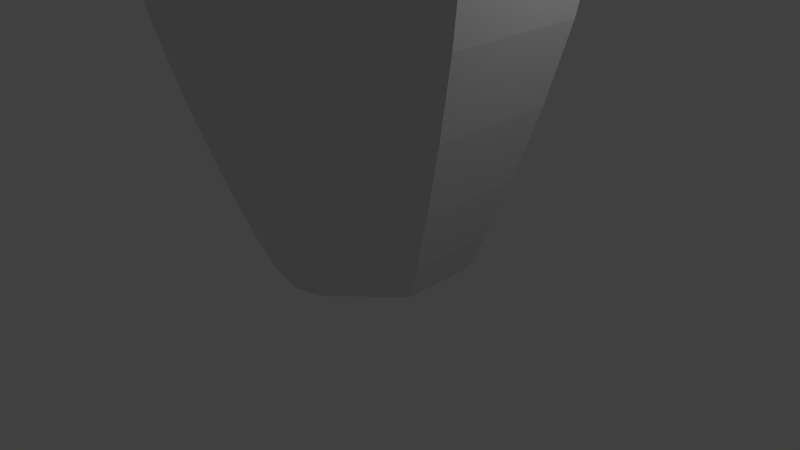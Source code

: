 # Source: LPPin.blend  (saved by Blender 2.76.0; exported with 4.5.12 LTS)
import bpy
from mathutils import Matrix  # noqa: F401  (used for matrix-valued properties, if any)

bpy.ops.wm.read_factory_settings(use_empty=True)
scene = bpy.context.scene
scene.name = 'Scene'

# ---- collections
col_collection_1 = bpy.data.collections.new('Collection 1'); scene.collection.children.link(col_collection_1)

# ---- materials (node trees are filled in below, after node groups)
mat_pin = bpy.data.materials.new('Pin')
mat_pin.alpha_threshold = 0.0
mat_pin.use_transparent_shadow = False
mat_pin.roughness = 0.5
mat_stripe = bpy.data.materials.new('Stripe')
mat_stripe.alpha_threshold = 0.0
mat_stripe.use_transparent_shadow = False
mat_stripe.diffuse_color = (1.0, 0.0, 0.0, 1.0)
mat_stripe.roughness = 0.5

# ---- material node trees

# ---- world
world_world = bpy.data.worlds.new('World'); scene.world = world_world
world_world.color = (0.05088, 0.05088, 0.05088)
world_world.use_sun_shadow = False
world_world.sun_shadow_jitter_overblur = 0.0
world_world.cycles.sampling_method = 'MANUAL'
world_world.cycles.sample_map_resolution = 256

# ---- cameras
cam_camera = bpy.data.cameras.new('Camera')
cam_camera.clip_end = 100.0
cam_camera.lens = 35.0
cam_camera.sensor_width = 32.0
cam_camera.sensor_height = 18.0
cam_camera.ortho_scale = 7.314
cam_camera.dof.focus_distance = 0.0
cam_camera.dof.aperture_fstop = 128.0

# ---- lights
light_lamp = bpy.data.lights.new('Lamp', 'POINT')
light_lamp.transmission_factor = 0.0
light_lamp.cutoff_distance = 30.0
light_lamp.energy = 100.0
light_lamp.shadow_buffer_clip_start = 1.001
light_lamp.shadow_soft_size = 0.1
light_lamp.shadow_maximum_resolution = 0.006
light_lamp.use_absolute_resolution = True
light_lamp.cycles.use_multiple_importance_sampling = False

# ---- meshes
me_mesh = bpy.data.meshes.new('Mesh')
me_mesh.from_pydata([(-0.04856, -0.1172, 15.06), (-0.1626, -0.3925, 15.0), (-0.2849, -0.6878, 14.85), (-0.3999, -0.9655, 14.61), (-0.492, -1.188, 14.26), (-0.5455, -1.317, 13.79), (-0.5495, -1.327, 13.17), (-0.5259, -1.27, 12.65), (-0.4878, -1.178, 12.23), (-0.445, -1.074, 11.79), (-0.4069, -0.9824, 11.23), (-0.3833, -0.9253, 10.43), (-0.3916, -0.9455, 9.564), (-0.4733, -1.143, 8.867), (-0.6049, -1.46, 8.1), (-0.7531, -1.818, 7.235), (-0.8846, -2.136, 6.246), (-0.9663, -2.333, 5.104), (-0.9691, -2.34, 4.108), (-0.906, -2.187, 3.233), (-0.8029, -1.938, 2.26), (-0.6837, -1.651, 1.323), (-0.5724, -1.382, 0.5523), (-0.4931, -1.19, 0.08158), (0.0008479, 0.0008477, 15.07), (-0.1172, -0.04856, 15.06), (-0.3925, -0.1626, 15.0), (-0.6878, -0.2849, 14.85), (-0.9655, -0.3999, 14.61), (-1.188, -0.492, 14.26), (-1.317, -0.5455, 13.79), (-1.327, -0.5495, 13.17), (-1.27, -0.5259, 12.65), (-1.178, -0.4878, 12.23), (-1.074, -0.445, 11.79), (-0.9824, -0.4069, 11.23), (-0.9253, -0.3833, 10.43), (-0.9455, -0.3916, 9.564), (-1.143, -0.4733, 8.867), (-1.46, -0.6049, 8.1), (-1.818, -0.7531, 7.235), (-2.136, -0.8846, 6.246), (-2.333, -0.9663, 5.104), (-2.34, -0.9691, 4.108), (-2.187, -0.906, 3.233), (-1.938, -0.8029, 2.26), (-1.651, -0.6837, 1.323), (-1.382, -0.5724, 0.5523), (-1.19, -0.4931, 0.08158), (-0.04856, 0.1172, 15.06), (-0.1626, 0.3925, 15.0), (-0.2849, 0.6878, 14.85), (-0.3999, 0.9655, 14.61), (-0.492, 1.188, 14.26), (-0.5455, 1.317, 13.79), (-0.5495, 1.327, 13.17), (-0.5259, 1.27, 12.65), (-0.4878, 1.178, 12.23), (-0.445, 1.074, 11.79), (-0.4069, 0.9824, 11.23), (-0.3833, 0.9253, 10.43), (-0.3916, 0.9455, 9.564), (-0.4733, 1.143, 8.867), (-0.6049, 1.46, 8.1), (-0.7531, 1.818, 7.235), (-0.8846, 2.136, 6.246), (-0.9663, 2.333, 5.104), (-0.9691, 2.34, 4.108), (-0.906, 2.187, 3.233), (-0.8029, 1.938, 2.26), (-0.6837, 1.651, 1.323), (-0.5724, 1.382, 0.5523), (-0.4931, 1.19, 0.08158), (0.0008479, -0.0008477, 15.07), (0.001108, -1.052e-08, 15.07), (-0.1172, 0.04856, 15.06), (-0.3925, 0.1626, 15.0), (-0.6878, 0.2849, 14.85), (-0.9655, 0.3999, 14.61), (-1.188, 0.492, 14.26), (-1.317, 0.5455, 13.79), (-1.327, 0.5495, 13.17), (-1.27, 0.5259, 12.65), (-1.178, 0.4878, 12.23), (-1.074, 0.445, 11.79), (-0.9824, 0.4069, 11.23), (-0.9253, 0.3833, 10.43), (-0.9455, 0.3916, 9.564), (-1.143, 0.4733, 8.867), (-1.46, 0.6049, 8.1), (-1.818, 0.7531, 7.235), (-2.136, 0.8846, 6.246), (-2.333, 0.9663, 5.104), (-2.34, 0.9691, 4.108), (-2.187, 0.906, 3.233), (-1.938, 0.8029, 2.26), (-1.651, 0.6837, 1.323), (-1.382, 0.5724, 0.5523), (-1.19, 0.4931, 0.08158), (0.001199, -1.052e-08, 15.07), (0.0, 0.001199, 15.07), (0.0, -1.236, -3.338e-06), (0.0, 0.001108, 15.07), (0.04856, -0.1172, 15.06), (0.1626, -0.3925, 15.0), (0.2849, -0.6878, 14.85), (0.3999, -0.9655, 14.61), (0.492, -1.188, 14.26), (0.5455, -1.317, 13.79), (0.5495, -1.327, 13.17), (0.5259, -1.27, 12.65), (0.4878, -1.178, 12.23), (0.445, -1.074, 11.79), (0.4069, -0.9824, 11.23), (0.3833, -0.9253, 10.43), (0.3916, -0.9455, 9.564), (0.4733, -1.143, 8.867), (0.6049, -1.46, 8.1), (0.7531, -1.818, 7.235), (0.8846, -2.136, 6.246), (0.9663, -2.333, 5.104), (0.9691, -2.34, 4.108), (0.906, -2.187, 3.233), (0.8029, -1.938, 2.26), (0.6837, -1.651, 1.323), (0.5724, -1.382, 0.5523), (0.4931, -1.19, 0.08158), (-0.0008479, 0.0008477, 15.07), (0.1172, -0.04856, 15.06), (0.3925, -0.1626, 15.0), (0.6878, -0.2849, 14.85), (0.9655, -0.3999, 14.61), (1.188, -0.492, 14.26), (1.317, -0.5455, 13.79), (1.327, -0.5495, 13.17), (1.27, -0.5259, 12.65), (1.178, -0.4878, 12.23), (1.074, -0.445, 11.79), (0.9824, -0.4069, 11.23), (0.9253, -0.3833, 10.43), (0.9455, -0.3916, 9.564), (1.143, -0.4733, 8.867), (1.46, -0.6049, 8.1), (1.818, -0.7531, 7.235), (2.136, -0.8846, 6.246), (2.333, -0.9663, 5.104), (2.34, -0.9691, 4.108), (2.187, -0.906, 3.233), (1.938, -0.8029, 2.26), (1.651, -0.6837, 1.323), (1.382, -0.5724, 0.5523), (1.19, -0.4931, 0.08158), (0.0, -0.001199, 15.07), (0.0, 1.236, -3.338e-06), (0.0, -0.001108, 15.07), (0.04856, 0.1172, 15.06), (0.1626, 0.3925, 15.0), (0.2849, 0.6878, 14.85), (0.3999, 0.9655, 14.61), (0.492, 1.188, 14.26), (0.5455, 1.317, 13.79), (0.5495, 1.327, 13.17), (0.5259, 1.27, 12.65), (0.4878, 1.178, 12.23), (0.445, 1.074, 11.79), (0.4069, 0.9824, 11.23), (0.3833, 0.9253, 10.43), (0.3916, 0.9455, 9.564), (0.4733, 1.143, 8.867), (0.6049, 1.46, 8.1), (0.7531, 1.818, 7.235), (0.8846, 2.136, 6.246), (0.9663, 2.333, 5.104), (0.9691, 2.34, 4.108), (0.906, 2.187, 3.233), (0.8029, 1.938, 2.26), (0.6837, 1.651, 1.323), (0.5724, 1.382, 0.5523), (0.4931, 1.19, 0.08158), (-0.0008479, -0.0008477, 15.07), (-0.001108, -1.052e-08, 15.07), (0.1172, 0.04856, 15.06), (0.3925, 0.1626, 15.0), (0.6878, 0.2849, 14.85), (0.9655, 0.3999, 14.61), (1.188, 0.492, 14.26), (1.317, 0.5455, 13.79), (1.327, 0.5495, 13.17), (1.27, 0.5259, 12.65), (1.178, 0.4878, 12.23), (1.074, 0.445, 11.79), (0.9824, 0.4069, 11.23), (0.9253, 0.3833, 10.43), (0.9455, 0.3916, 9.564), (1.143, 0.4733, 8.867), (1.46, 0.6049, 8.1), (1.818, 0.7531, 7.235), (2.136, 0.8846, 6.246), (2.333, 0.9663, 5.104), (2.34, 0.9691, 4.108), (2.187, 0.906, 3.233), (1.938, 0.8029, 2.26), (1.651, 0.6837, 1.323), (1.382, 0.5724, 0.5523), (1.19, 0.4931, 0.08158), (-0.001199, -1.052e-08, 15.07)], [], [(20, 19, 44, 45), (7, 6, 31, 32), (48, 47, 97, 98), (35, 34, 84, 85), (21, 20, 45, 46), (8, 7, 32, 33), (50, 49, 155, 156), (36, 35, 85, 86), (22, 21, 46, 47), (9, 8, 33, 34), (37, 36, 86, 87), (23, 22, 47, 48), (10, 9, 34, 35), (128, 103, 104, 129), (102, 24, 0), (11, 10, 35, 36), (39, 38, 88, 89), (12, 11, 36, 37), (40, 39, 89, 90), (13, 12, 37, 38), (41, 40, 90, 91), (14, 13, 38, 39), (1, 0, 25, 26), (42, 41, 91, 92), (29, 28, 78, 79), (15, 14, 39, 40), (2, 1, 26, 27), (43, 42, 92, 93), (30, 29, 79, 80), (16, 15, 40, 41), (3, 2, 27, 28), (44, 43, 93, 94), (31, 30, 80, 81), (17, 16, 41, 42), (4, 3, 28, 29), (45, 44, 94, 95), (32, 31, 81, 82), (18, 17, 42, 43), (5, 4, 29, 30), (46, 45, 95, 96), (33, 32, 82, 83), (19, 18, 43, 44), (6, 5, 30, 31), (47, 46, 96, 97), (34, 33, 83, 84), (104, 1, 2, 105), (74, 75, 99), (106, 3, 4, 107), (38, 37, 87, 88), (60, 59, 165, 166), (59, 58, 164, 165), (72, 71, 177, 178), (125, 22, 23, 126), (112, 9, 10, 113), (58, 57, 163, 164), (71, 70, 176, 177), (25, 99, 75), (113, 10, 11, 114), (57, 56, 162, 163), (70, 69, 175, 176), (114, 11, 12, 115), (56, 55, 161, 162), (69, 68, 174, 175), (51, 50, 156, 157), (115, 12, 13, 116), (55, 54, 160, 161), (68, 67, 173, 174), (54, 53, 159, 160), (116, 13, 14, 117), (67, 66, 172, 173), (117, 14, 15, 118), (66, 65, 171, 172), (118, 15, 16, 119), (65, 64, 170, 171), (119, 16, 17, 120), (120, 17, 18, 121), (63, 62, 168, 169), (121, 18, 19, 122), (108, 5, 6, 109), (62, 61, 167, 168), (122, 19, 20, 123), (109, 6, 7, 110), (61, 60, 166, 167), (123, 20, 21, 124), (110, 7, 8, 111), (124, 21, 22, 125), (111, 8, 9, 112), (154, 49, 73), (75, 73, 49), (103, 100, 0), (94, 68, 69, 95), (81, 55, 56, 82), (95, 69, 70, 96), (82, 56, 57, 83), (96, 70, 71, 97), (83, 57, 58, 84), (97, 71, 72, 98), (84, 58, 59, 85), (129, 104, 105, 130), (85, 59, 60, 86), (64, 63, 169, 170), (86, 60, 61, 87), (87, 61, 62, 88), (157, 156, 182, 183), (88, 62, 63, 89), (75, 49, 50, 76), (89, 63, 64, 90), (76, 50, 51, 77), (90, 64, 65, 91), (77, 51, 52, 78), (91, 65, 66, 92), (78, 52, 53, 79), (92, 66, 67, 93), (79, 53, 54, 80), (93, 67, 68, 94), (80, 54, 55, 81), (52, 51, 157, 158), (74, 73, 75), (49, 152, 155), (153, 101, 48, 98), (98, 72, 153), (74, 99, 25), (100, 102, 0), (102, 100, 103), (102, 103, 127), (23, 48, 101), (130, 105, 106, 131), (150, 125, 126, 151), (137, 112, 113, 138), (128, 127, 103), (138, 113, 114, 139), (128, 129, 182, 181), (139, 114, 115, 140), (130, 131, 184, 183), (140, 115, 116, 141), (141, 116, 117, 142), (142, 117, 118, 143), (143, 118, 119, 144), (144, 119, 120, 145), (131, 106, 107, 132), (145, 120, 121, 146), (132, 107, 108, 133), (146, 121, 122, 147), (133, 108, 109, 134), (147, 122, 123, 148), (134, 109, 110, 135), (148, 123, 124, 149), (135, 110, 111, 136), (149, 124, 125, 150), (136, 111, 112, 137), (159, 158, 184, 185), (152, 154, 155), (180, 127, 128), (147, 148, 201, 200), (134, 135, 188, 187), (148, 149, 202, 201), (135, 136, 189, 188), (149, 150, 203, 202), (136, 137, 190, 189), (150, 151, 204, 203), (137, 138, 191, 190), (156, 155, 181, 182), (138, 139, 192, 191), (139, 140, 193, 192), (161, 160, 186, 187), (154, 152, 49), (140, 141, 194, 193), (141, 142, 195, 194), (142, 143, 196, 195), (143, 144, 197, 196), (144, 145, 198, 197), (131, 132, 185, 184), (145, 146, 199, 198), (132, 133, 186, 185), (146, 147, 200, 199), (133, 134, 187, 186), (105, 2, 3, 106), (179, 180, 181), (158, 157, 183, 184), (160, 159, 185, 186), (169, 168, 194, 195), (154, 179, 155), (170, 169, 195, 196), (171, 170, 196, 197), (172, 171, 197, 198), (173, 172, 198, 199), (174, 173, 199, 200), (175, 174, 200, 201), (162, 161, 187, 188), (176, 175, 201, 202), (163, 162, 188, 189), (177, 176, 202, 203), (164, 163, 189, 190), (178, 177, 203, 204), (165, 164, 190, 191), (155, 179, 181), (166, 165, 191, 192), (153, 72, 178), (167, 166, 192, 193), (168, 167, 193, 194), (180, 128, 205), (181, 205, 128), (180, 205, 181), (204, 151, 101, 153), (151, 126, 101), (53, 52, 158, 159), (26, 25, 75, 76), (178, 204, 153), (103, 0, 1, 104), (27, 26, 76, 77), (0, 24, 25), (24, 74, 25), (28, 27, 77, 78), (129, 130, 183, 182), (101, 126, 23), (107, 4, 5, 108)])
me_mesh.polygons.foreach_set('material_index', [0, 0, 0, 0, 0, 0, 0, 1, 0, 0, 0, 0, 0, 0, 0, 1, 0, 0, 0, 1, 0, 0, 0, 0, 0, 0, 0, 0, 0, 0, 0, 0, 0, 0, 0, 0, 0, 0, 0, 0, 0, 0, 0, 0, 0, 0, 0, 0, 1, 1, 0, 0, 0, 0, 0, 0, 0, 1, 0, 0, 0, 0, 0, 0, 1, 0, 0, 0, 0, 0, 0, 0, 0, 0, 0, 0, 0, 0, 0, 1, 0, 0, 0, 0, 0, 0, 0, 0, 0, 0, 0, 0, 0, 0, 0, 0, 0, 0, 0, 1, 0, 0, 1, 0, 0, 0, 0, 0, 0, 0, 0, 0, 0, 0, 0, 0, 0, 0, 0, 0, 0, 0, 0, 0, 0, 0, 0, 0, 0, 0, 1, 0, 0, 0, 1, 0, 0, 0, 0, 0, 0, 0, 0, 0, 0, 0, 0, 0, 0, 0, 0, 0, 0, 0, 0, 0, 0, 0, 0, 0, 0, 0, 1, 0, 0, 0, 1, 0, 0, 0, 0, 0, 0, 0, 0, 0, 0, 0, 0, 0, 0, 0, 0, 0, 0, 0, 0, 0, 0, 0, 0, 0, 0, 0, 0, 0, 1, 0, 0, 1, 0, 0, 0, 0, 0, 0, 0, 0, 0, 0, 0, 0, 0, 0, 0, 0])
me_mesh.materials.append(mat_pin)
me_mesh.materials.append(mat_stripe)
me_mesh.use_remesh_preserve_volume = False
me_mesh.use_remesh_preserve_attributes = False
me_mesh.use_mirror_vertex_groups = False
me_mesh.update()

# ---- objects
ob_pin = bpy.data.objects.new('Pin', me_mesh)
ob_lamp = bpy.data.objects.new('Lamp', light_lamp)
ob_camera = bpy.data.objects.new('Camera', cam_camera)

# ---- transforms, parenting, visibility, modifiers, constraints
ob_pin.location = (0.0, -7.158e-09, -4.768e-07)
ob_pin.lineart.crease_threshold = 0.0
ob_lamp.location = (4.076, 1.005, 5.904)
ob_lamp.rotation_euler = (0.6503, 0.05522, 1.866)
ob_lamp.scale = (1.0, 1.0, 1.0)
ob_lamp.lock_rotations_4d = False
ob_lamp.empty_display_type = 'ARROWS'
ob_lamp.color = (0.0, 0.0, 0.0, 0.0)
ob_lamp.lineart.crease_threshold = 0.0
ob_camera.location = (7.481, -6.508, 5.344)
ob_camera.rotation_euler = (1.109, 0.01082, 0.8149)
ob_camera.scale = (1.0, 1.0, 1.0)
ob_camera.lock_rotations_4d = False
ob_camera.empty_display_type = 'ARROWS'
ob_camera.color = (0.0, 0.0, 0.0, 0.0)
ob_camera.display_type = 'WIRE'
ob_camera.lineart.crease_threshold = 0.0

# ---- collection membership
col_collection_1.objects.link(ob_pin)
col_collection_1.objects.link(ob_lamp)
col_collection_1.objects.link(ob_camera)

# ---- scene / render settings (as saved in the file)
scene.camera = ob_camera
scene.frame_start = 1; scene.frame_end = 250; scene.frame_set(1)
scene.render.engine = 'BLENDER_EEVEE_NEXT'
scene.render.resolution_percentage = 50
scene.render.dither_intensity = 0.0
scene.cycles.use_denoising = False
scene.cycles.samples = 10
scene.cycles.sampling_pattern = 'TABULATED_SOBOL'
scene.cycles.light_sampling_threshold = 0.0
scene.cycles.use_adaptive_sampling = False
scene.cycles.use_light_tree = False
scene.cycles.blur_glossy = 0.0
scene.cycles.pixel_filter_type = 'GAUSSIAN'
scene.cycles.sample_clamp_indirect = 0.0
scene.view_settings.view_transform = 'Standard'
bpy.context.view_layer.update()
